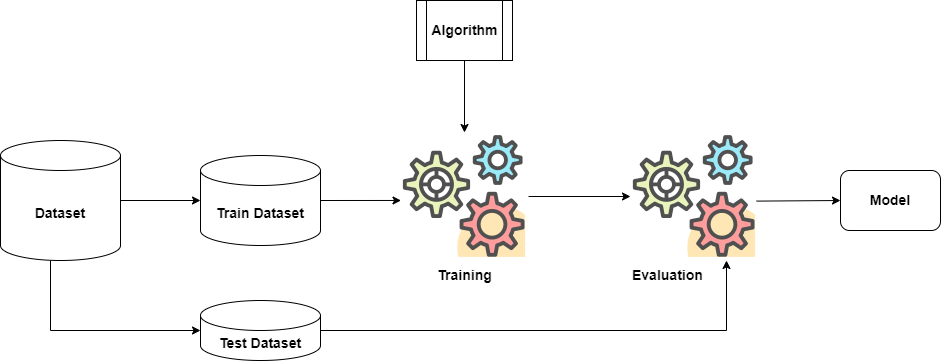

The diagram above was exported from draw.io. Its source (the exported page's mxGraphModel, read from the mxfile embedded in the PNG):
<mxGraphModel dx="677" dy="349" grid="1" gridSize="10" guides="1" tooltips="1" connect="1" arrows="1" fold="1" page="1" pageScale="1" pageWidth="827" pageHeight="1169" math="0" shadow="0">
  <root>
    <mxCell id="0" />
    <mxCell id="1" parent="0" />
    <mxCell id="suyayguU9R8Nk5xstdD6-1" value="Dataset" style="shape=cylinder3;whiteSpace=wrap;html=1;boundedLbl=1;backgroundOutline=1;size=15;fontSize=14;fontStyle=1" vertex="1" parent="1">
      <mxGeometry x="40" y="240" width="120" height="120" as="geometry" />
    </mxCell>
    <mxCell id="suyayguU9R8Nk5xstdD6-2" value="Test Dataset" style="shape=cylinder3;whiteSpace=wrap;html=1;boundedLbl=1;backgroundOutline=1;size=15;fontSize=14;fontStyle=1" vertex="1" parent="1">
      <mxGeometry x="240" y="400" width="120" height="60" as="geometry" />
    </mxCell>
    <mxCell id="suyayguU9R8Nk5xstdD6-3" value="Train Dataset" style="shape=cylinder3;whiteSpace=wrap;html=1;boundedLbl=1;backgroundOutline=1;size=15;fontSize=14;fontStyle=1" vertex="1" parent="1">
      <mxGeometry x="240" y="255" width="120" height="90" as="geometry" />
    </mxCell>
    <mxCell id="suyayguU9R8Nk5xstdD6-5" value="Training" style="shape=image;html=1;verticalAlign=top;verticalLabelPosition=bottom;labelBackgroundColor=#ffffff;imageAspect=0;aspect=fixed;image=https://cdn0.iconfinder.com/data/icons/business-startup-10/50/69-128.png;fontSize=14;fontStyle=1" vertex="1" parent="1">
      <mxGeometry x="440" y="232" width="128" height="128" as="geometry" />
    </mxCell>
    <mxCell id="suyayguU9R8Nk5xstdD6-6" value="" style="endArrow=classic;html=1;rounded=0;entryX=0;entryY=0.5;entryDx=0;entryDy=0;entryPerimeter=0;fontSize=14;" edge="1" parent="1" source="suyayguU9R8Nk5xstdD6-1" target="suyayguU9R8Nk5xstdD6-3">
      <mxGeometry width="50" height="50" relative="1" as="geometry">
        <mxPoint x="170" y="310" as="sourcePoint" />
        <mxPoint x="430" y="290" as="targetPoint" />
      </mxGeometry>
    </mxCell>
    <mxCell id="suyayguU9R8Nk5xstdD6-7" value="" style="endArrow=classic;html=1;rounded=0;exitX=1;exitY=0.5;exitDx=0;exitDy=0;exitPerimeter=0;entryX=0.004;entryY=0.531;entryDx=0;entryDy=0;entryPerimeter=0;fontSize=14;" edge="1" parent="1" source="suyayguU9R8Nk5xstdD6-3" target="suyayguU9R8Nk5xstdD6-5">
      <mxGeometry width="50" height="50" relative="1" as="geometry">
        <mxPoint x="380" y="340" as="sourcePoint" />
        <mxPoint x="430" y="290" as="targetPoint" />
      </mxGeometry>
    </mxCell>
    <mxCell id="suyayguU9R8Nk5xstdD6-9" value="Algorithm" style="shape=process;whiteSpace=wrap;html=1;backgroundOutline=1;fontStyle=1;fontSize=14;" vertex="1" parent="1">
      <mxGeometry x="456" y="100" width="96" height="60" as="geometry" />
    </mxCell>
    <mxCell id="suyayguU9R8Nk5xstdD6-10" value="" style="endArrow=classic;html=1;rounded=0;exitX=0.5;exitY=1;exitDx=0;exitDy=0;entryX=0.5;entryY=0;entryDx=0;entryDy=0;fontSize=14;fontStyle=1" edge="1" parent="1" source="suyayguU9R8Nk5xstdD6-9" target="suyayguU9R8Nk5xstdD6-5">
      <mxGeometry width="50" height="50" relative="1" as="geometry">
        <mxPoint x="250" y="310" as="sourcePoint" />
        <mxPoint x="300" y="260" as="targetPoint" />
      </mxGeometry>
    </mxCell>
    <mxCell id="suyayguU9R8Nk5xstdD6-13" value="Evaluation" style="shape=image;html=1;verticalAlign=top;verticalLabelPosition=bottom;labelBackgroundColor=#ffffff;imageAspect=0;aspect=fixed;image=https://cdn0.iconfinder.com/data/icons/business-startup-10/50/69-128.png;fontSize=14;fontStyle=1;horizontal=1;align=left;" vertex="1" parent="1">
      <mxGeometry x="670" y="232" width="128" height="128" as="geometry" />
    </mxCell>
    <mxCell id="suyayguU9R8Nk5xstdD6-14" value="" style="endArrow=classic;html=1;rounded=0;exitX=1;exitY=0.5;exitDx=0;exitDy=0;entryX=0;entryY=0.5;entryDx=0;entryDy=0;" edge="1" parent="1" source="suyayguU9R8Nk5xstdD6-5" target="suyayguU9R8Nk5xstdD6-13">
      <mxGeometry width="50" height="50" relative="1" as="geometry">
        <mxPoint x="780" y="296.0000000000001" as="sourcePoint" />
        <mxPoint x="860" y="350" as="targetPoint" />
      </mxGeometry>
    </mxCell>
    <mxCell id="suyayguU9R8Nk5xstdD6-15" value="" style="endArrow=classic;html=1;rounded=0;exitX=1;exitY=0.5;exitDx=0;exitDy=0;exitPerimeter=0;entryX=0.75;entryY=1;entryDx=0;entryDy=0;" edge="1" parent="1" source="suyayguU9R8Nk5xstdD6-2" target="suyayguU9R8Nk5xstdD6-13">
      <mxGeometry width="50" height="50" relative="1" as="geometry">
        <mxPoint x="800" y="460" as="sourcePoint" />
        <mxPoint x="850" y="410" as="targetPoint" />
        <Array as="points">
          <mxPoint x="766" y="430" />
        </Array>
      </mxGeometry>
    </mxCell>
    <mxCell id="suyayguU9R8Nk5xstdD6-16" value="" style="endArrow=classic;html=1;rounded=0;entryX=0;entryY=0.5;entryDx=0;entryDy=0;entryPerimeter=0;" edge="1" parent="1" target="suyayguU9R8Nk5xstdD6-2">
      <mxGeometry width="50" height="50" relative="1" as="geometry">
        <mxPoint x="90" y="360" as="sourcePoint" />
        <mxPoint x="320" y="330" as="targetPoint" />
        <Array as="points">
          <mxPoint x="90" y="430" />
        </Array>
      </mxGeometry>
    </mxCell>
    <mxCell id="suyayguU9R8Nk5xstdD6-17" value="Model" style="rounded=1;whiteSpace=wrap;html=1;fontSize=14;fontStyle=1" vertex="1" parent="1">
      <mxGeometry x="880" y="270" width="100" height="60" as="geometry" />
    </mxCell>
    <mxCell id="suyayguU9R8Nk5xstdD6-18" value="" style="endArrow=classic;html=1;rounded=0;exitX=0.984;exitY=0.536;exitDx=0;exitDy=0;exitPerimeter=0;entryX=0;entryY=0.5;entryDx=0;entryDy=0;" edge="1" parent="1" source="suyayguU9R8Nk5xstdD6-13" target="suyayguU9R8Nk5xstdD6-17">
      <mxGeometry width="50" height="50" relative="1" as="geometry">
        <mxPoint x="830" y="316" as="sourcePoint" />
        <mxPoint x="880" y="266" as="targetPoint" />
      </mxGeometry>
    </mxCell>
  </root>
</mxGraphModel>